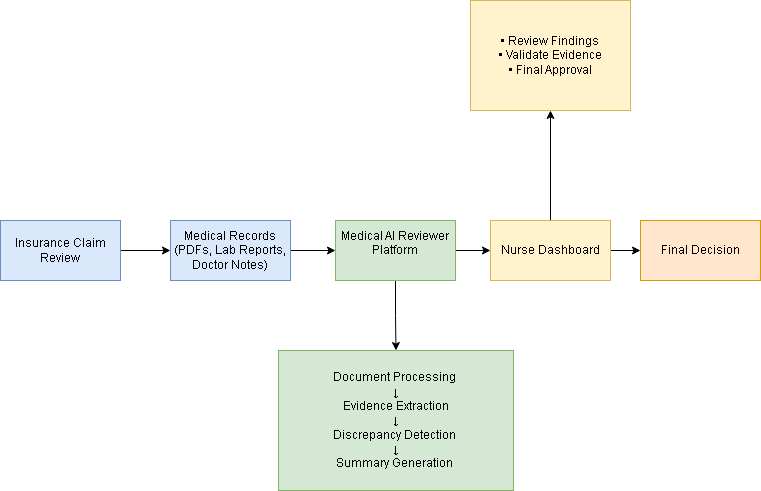

The diagram above was exported from draw.io. Its source (the exported page's mxGraphModel, read from the mxfile embedded in the PNG):
<mxGraphModel dx="1406" dy="619" grid="1" gridSize="10" guides="1" tooltips="1" connect="1" arrows="1" fold="1" page="1" pageScale="1" pageWidth="850" pageHeight="1100" math="0" shadow="0">
  <root>
    <mxCell id="0" />
    <mxCell id="1" parent="0" />
    <mxCell id="e8I20tLTOXCX1J3kzPlW-6" edge="1" parent="1" source="e8I20tLTOXCX1J3kzPlW-1" style="edgeStyle=orthogonalEdgeStyle;rounded=0;orthogonalLoop=1;jettySize=auto;html=1;" target="e8I20tLTOXCX1J3kzPlW-2" value="">
      <mxGeometry relative="1" as="geometry" />
    </mxCell>
    <mxCell id="e8I20tLTOXCX1J3kzPlW-1" parent="1" style="rounded=0;whiteSpace=wrap;html=1;fillColor=#dae8fc;strokeColor=#6c8ebf;" value="Insurance Claim Review" vertex="1">
      <mxGeometry height="60" width="120" x="30" y="300" as="geometry" />
    </mxCell>
    <mxCell id="e8I20tLTOXCX1J3kzPlW-7" edge="1" parent="1" source="e8I20tLTOXCX1J3kzPlW-2" style="edgeStyle=orthogonalEdgeStyle;rounded=0;orthogonalLoop=1;jettySize=auto;html=1;" target="e8I20tLTOXCX1J3kzPlW-3" value="">
      <mxGeometry relative="1" as="geometry" />
    </mxCell>
    <mxCell id="e8I20tLTOXCX1J3kzPlW-2" parent="1" style="rounded=0;whiteSpace=wrap;html=1;fillColor=#dae8fc;strokeColor=#6c8ebf;" value="&lt;div&gt;Medical Records&lt;/div&gt;&lt;div&gt;(PDFs, Lab Reports,&lt;/div&gt;&lt;div&gt;Doctor Notes)&lt;/div&gt;" vertex="1">
      <mxGeometry height="60" width="120" x="200" y="300" as="geometry" />
    </mxCell>
    <mxCell id="e8I20tLTOXCX1J3kzPlW-8" edge="1" parent="1" source="e8I20tLTOXCX1J3kzPlW-3" style="edgeStyle=orthogonalEdgeStyle;rounded=0;orthogonalLoop=1;jettySize=auto;html=1;" target="e8I20tLTOXCX1J3kzPlW-4" value="">
      <mxGeometry relative="1" as="geometry" />
    </mxCell>
    <mxCell id="e8I20tLTOXCX1J3kzPlW-13" edge="1" parent="1" source="e8I20tLTOXCX1J3kzPlW-3" style="edgeStyle=orthogonalEdgeStyle;rounded=0;orthogonalLoop=1;jettySize=auto;html=1;" target="e8I20tLTOXCX1J3kzPlW-12" value="">
      <mxGeometry relative="1" as="geometry" />
    </mxCell>
    <mxCell id="e8I20tLTOXCX1J3kzPlW-3" parent="1" style="rounded=0;whiteSpace=wrap;html=1;align=center;fillColor=#d5e8d4;strokeColor=#82b366;" value="Medical AI Reviewer Platform &lt;div&gt;&lt;br&gt;&lt;/div&gt;" vertex="1">
      <mxGeometry height="60" width="120" x="365" y="300" as="geometry" />
    </mxCell>
    <mxCell id="e8I20tLTOXCX1J3kzPlW-9" edge="1" parent="1" source="e8I20tLTOXCX1J3kzPlW-4" style="edgeStyle=orthogonalEdgeStyle;rounded=0;orthogonalLoop=1;jettySize=auto;html=1;" target="e8I20tLTOXCX1J3kzPlW-5" value="">
      <mxGeometry relative="1" as="geometry" />
    </mxCell>
    <mxCell id="e8I20tLTOXCX1J3kzPlW-15" edge="1" parent="1" source="e8I20tLTOXCX1J3kzPlW-4" style="edgeStyle=orthogonalEdgeStyle;rounded=0;orthogonalLoop=1;jettySize=auto;html=1;" target="e8I20tLTOXCX1J3kzPlW-14" value="">
      <mxGeometry relative="1" as="geometry" />
    </mxCell>
    <mxCell id="e8I20tLTOXCX1J3kzPlW-4" parent="1" style="rounded=0;whiteSpace=wrap;html=1;fillColor=#fff2cc;strokeColor=#d6b656;" value="Nurse Dashboard " vertex="1">
      <mxGeometry height="60" width="120" x="520" y="300" as="geometry" />
    </mxCell>
    <mxCell id="e8I20tLTOXCX1J3kzPlW-5" parent="1" style="rounded=0;whiteSpace=wrap;html=1;fillColor=#ffe6cc;strokeColor=#d79b00;" value="Final Decision " vertex="1">
      <mxGeometry height="60" width="120" x="670" y="300" as="geometry" />
    </mxCell>
    <mxCell id="e8I20tLTOXCX1J3kzPlW-12" parent="1" style="rounded=0;whiteSpace=wrap;html=1;fillColor=#d5e8d4;strokeColor=#82b366;" value="Document Processing&amp;nbsp;&lt;br&gt;&amp;nbsp;↓&amp;nbsp;&lt;br&gt;&amp;nbsp;Evidence Extraction&amp;nbsp;&lt;br&gt;&amp;nbsp;↓&amp;nbsp;&lt;br&gt;Discrepancy Detection&amp;nbsp;&lt;br&gt;&amp;nbsp;↓&amp;nbsp;&lt;br&gt;&amp;nbsp;Summary Generation&amp;nbsp;&amp;nbsp;" vertex="1">
      <mxGeometry height="140" width="235" x="308" y="430" as="geometry" />
    </mxCell>
    <mxCell id="e8I20tLTOXCX1J3kzPlW-14" parent="1" style="rounded=0;whiteSpace=wrap;html=1;fillColor=#fff2cc;strokeColor=#d6b656;" value="&lt;div&gt;• Review Findings&lt;/div&gt;&lt;div&gt;• Validate Evidence&lt;/div&gt;&lt;div&gt;• Final Approval&lt;/div&gt;" vertex="1">
      <mxGeometry height="110" width="160" x="500" y="80" as="geometry" />
    </mxCell>
  </root>
</mxGraphModel>